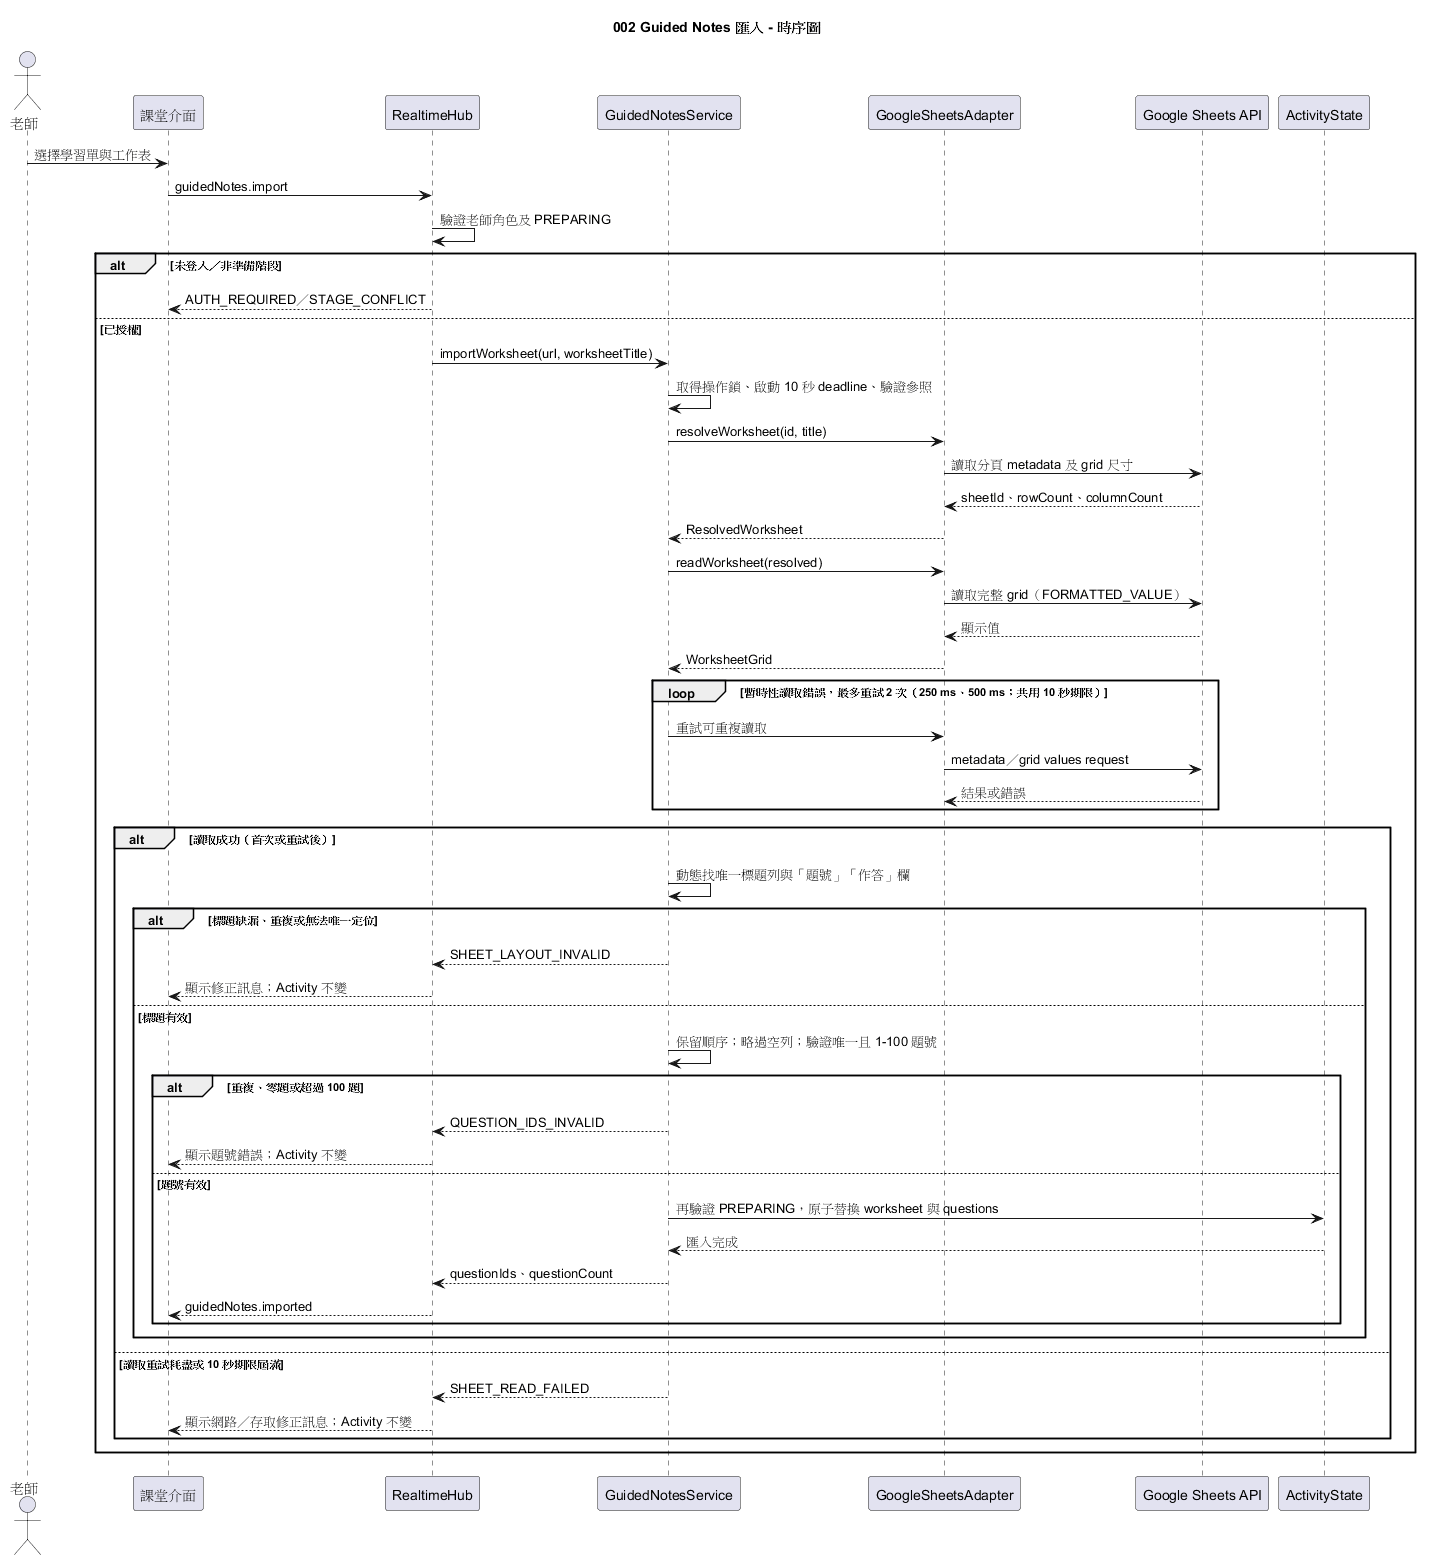

The diagram above was rendered by PlantUML. Its source (embedded in the PNG):
@startuml
title 002 Guided Notes 匯入 - 時序圖
actor "老師" as Teacher
participant "課堂介面" as UI
participant "RealtimeHub" as Hub
participant "GuidedNotesService" as Import
participant "GoogleSheetsAdapter" as Adapter
participant "Google Sheets API" as Sheet
participant "ActivityState" as Activity

Teacher -> UI : 選擇學習單與工作表
UI -> Hub : guidedNotes.import
Hub -> Hub : 驗證老師角色及 PREPARING
alt 未登入／非準備階段
  Hub --> UI : AUTH_REQUIRED／STAGE_CONFLICT
else 已授權
  Hub -> Import : importWorksheet(url, worksheetTitle)
  Import -> Import : 取得操作鎖、啟動 10 秒 deadline、驗證參照
  Import -> Adapter : resolveWorksheet(id, title)
  Adapter -> Sheet : 讀取分頁 metadata 及 grid 尺寸
  Sheet --> Adapter : sheetId、rowCount、columnCount
  Adapter --> Import : ResolvedWorksheet
  Import -> Adapter : readWorksheet(resolved)
  Adapter -> Sheet : 讀取完整 grid（FORMATTED_VALUE）
  Sheet --> Adapter : 顯示值
  Adapter --> Import : WorksheetGrid
  loop 暫時性讀取錯誤，最多重試 2 次（250 ms、500 ms；共用 10 秒期限）
    Import -> Adapter : 重試可重複讀取
    Adapter -> Sheet : metadata／grid values request
    Sheet --> Adapter : 結果或錯誤
  end
  alt 讀取成功（首次或重試後）
    Import -> Import : 動態找唯一標題列與「題號」「作答」欄
    alt 標題缺漏、重複或無法唯一定位
      Import --> Hub : SHEET_LAYOUT_INVALID
      Hub --> UI : 顯示修正訊息；Activity 不變
    else 標題有效
      Import -> Import : 保留順序；略過空列；驗證唯一且 1-100 題號
      alt 重複、零題或超過 100 題
        Import --> Hub : QUESTION_IDS_INVALID
        Hub --> UI : 顯示題號錯誤；Activity 不變
      else 題號有效
        Import -> Activity : 再驗證 PREPARING，原子替換 worksheet 與 questions
        Activity --> Import : 匯入完成
        Import --> Hub : questionIds、questionCount
        Hub --> UI : guidedNotes.imported
      end
    end
  else 讀取重試耗盡或 10 秒期限屆滿
    Import --> Hub : SHEET_READ_FAILED
    Hub --> UI : 顯示網路／存取修正訊息；Activity 不變
  end
end
@enduml